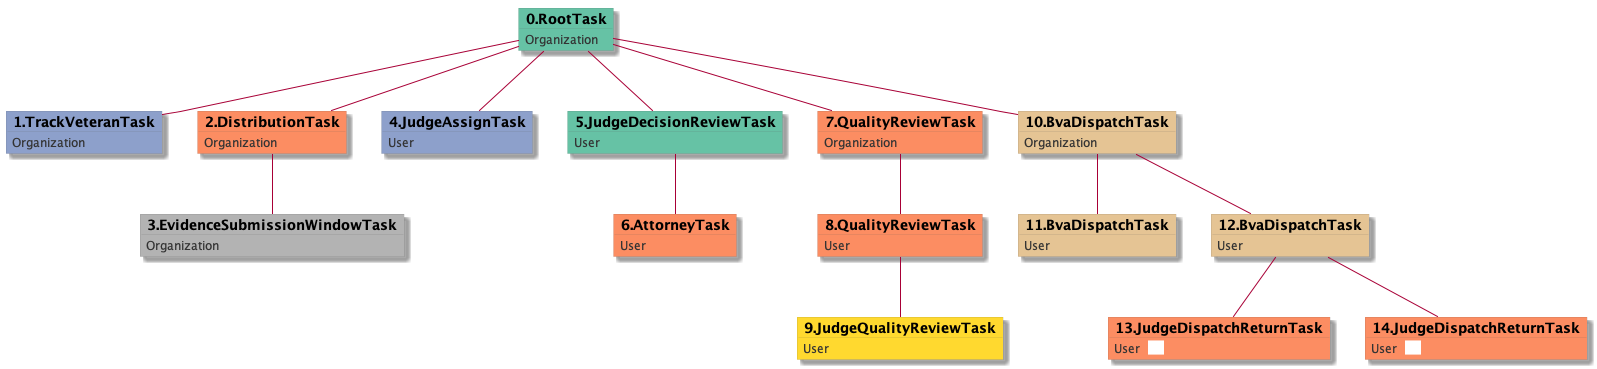

The diagram above was rendered by PlantUML. Its source (embedded in the PNG):
@startuml
skinparam {
  ObjectBorderColor #555
  ObjectBorderThickness 0
  ObjectFontStyle bold
  ObjectFontSize 14
  ObjectAttributeFontColor #333
  ObjectAttributeFontSize 12
}
  object 0.RootTask #66c2a5 {
Organization
}
  object 1.TrackVeteranTask #8da0cb {
Organization
}
  object 2.DistributionTask #fc8d62 {
Organization
}
  object 3.EvidenceSubmissionWindowTask #b3b3b3 {
Organization
}
  object 4.JudgeAssignTask #8da0cb {
User
}
  object 5.JudgeDecisionReviewTask #66c2a5 {
User
}
  object 6.AttorneyTask #fc8d62 {
User
}
  object 7.QualityReviewTask #fc8d62 {
Organization
}
  object 8.QualityReviewTask #fc8d62 {
User
}
  object 9.JudgeQualityReviewTask #ffd92f {
User
}
  object 10.BvaDispatchTask #e5c494 {
Organization
}
  object 11.BvaDispatchTask #e5c494 {
User
}
  object 12.BvaDispatchTask #e5c494 {
User
}
  object 13.JudgeDispatchReturnTask #fc8d62 {
User  <back:white>    </back>
}
  object 14.JudgeDispatchReturnTask #fc8d62 {
User  <back:white>    </back>
}
0.RootTask -- 1.TrackVeteranTask
0.RootTask -- 2.DistributionTask
2.DistributionTask -- 3.EvidenceSubmissionWindowTask
0.RootTask -- 4.JudgeAssignTask
0.RootTask -- 5.JudgeDecisionReviewTask
5.JudgeDecisionReviewTask -- 6.AttorneyTask
0.RootTask -- 7.QualityReviewTask
7.QualityReviewTask -- 8.QualityReviewTask
8.QualityReviewTask -- 9.JudgeQualityReviewTask
0.RootTask -- 10.BvaDispatchTask
10.BvaDispatchTask -- 11.BvaDispatchTask
10.BvaDispatchTask -- 12.BvaDispatchTask
12.BvaDispatchTask -- 13.JudgeDispatchReturnTask
12.BvaDispatchTask -- 14.JudgeDispatchReturnTask
@enduml